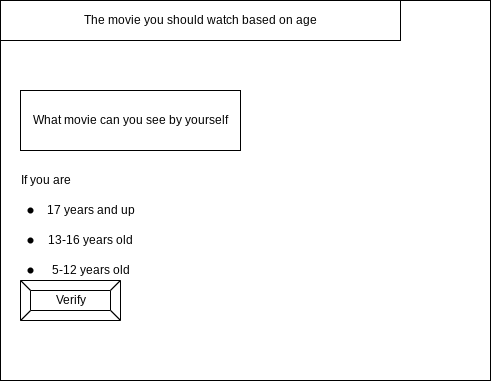

The diagram above was exported from draw.io. Its source (the exported page's mxGraphModel, read from the mxfile embedded in the PNG):
<mxGraphModel dx="1074" dy="741" grid="1" gridSize="10" guides="1" tooltips="1" connect="1" arrows="1" fold="1" page="1" pageScale="1" pageWidth="850" pageHeight="1100" math="0" shadow="0">
  <root>
    <mxCell id="0" />
    <mxCell id="1" parent="0" />
    <mxCell id="2" value="" style="rounded=0;whiteSpace=wrap;html=1;" parent="1" vertex="1">
      <mxGeometry x="80" y="80" width="490" height="380" as="geometry" />
    </mxCell>
    <mxCell id="3" value="The movie you should watch based on age" style="rounded=0;whiteSpace=wrap;html=1;" parent="1" vertex="1">
      <mxGeometry x="80" y="80" width="400" height="40" as="geometry" />
    </mxCell>
    <mxCell id="6" value="Verify" style="labelPosition=center;verticalLabelPosition=middle;align=center;html=1;shape=mxgraph.basic.button;dx=10;" parent="1" vertex="1">
      <mxGeometry x="100" y="360" width="100" height="40" as="geometry" />
    </mxCell>
    <mxCell id="7" value="What movie can you see by yourself" style="whiteSpace=wrap;html=1;" vertex="1" parent="1">
      <mxGeometry x="100" y="170" width="220" height="60" as="geometry" />
    </mxCell>
    <mxCell id="8" value="If you are" style="text;html=1;align=center;verticalAlign=middle;resizable=0;points=[];autosize=1;strokeColor=none;fillColor=none;" vertex="1" parent="1">
      <mxGeometry x="90" y="250" width="70" height="20" as="geometry" />
    </mxCell>
    <mxCell id="9" value="17 years and up" style="text;html=1;align=center;verticalAlign=middle;resizable=0;points=[];autosize=1;strokeColor=none;fillColor=none;" vertex="1" parent="1">
      <mxGeometry x="120" y="280" width="100" height="20" as="geometry" />
    </mxCell>
    <mxCell id="10" value="13-16 years old" style="text;html=1;align=center;verticalAlign=middle;resizable=0;points=[];autosize=1;strokeColor=none;fillColor=none;" vertex="1" parent="1">
      <mxGeometry x="120" y="310" width="100" height="20" as="geometry" />
    </mxCell>
    <mxCell id="11" value="5-12 years old" style="text;html=1;align=center;verticalAlign=middle;resizable=0;points=[];autosize=1;strokeColor=none;fillColor=none;" vertex="1" parent="1">
      <mxGeometry x="125" y="340" width="90" height="20" as="geometry" />
    </mxCell>
    <mxCell id="12" value="" style="shape=waypoint;sketch=0;size=6;pointerEvents=1;points=[];fillColor=none;resizable=0;rotatable=0;perimeter=centerPerimeter;snapToPoint=1;" vertex="1" parent="1">
      <mxGeometry x="90" y="270" width="40" height="40" as="geometry" />
    </mxCell>
    <mxCell id="13" value="" style="shape=waypoint;sketch=0;size=6;pointerEvents=1;points=[];fillColor=none;resizable=0;rotatable=0;perimeter=centerPerimeter;snapToPoint=1;" vertex="1" parent="1">
      <mxGeometry x="90" y="300" width="40" height="40" as="geometry" />
    </mxCell>
    <mxCell id="14" value="" style="shape=waypoint;sketch=0;size=6;pointerEvents=1;points=[];fillColor=none;resizable=0;rotatable=0;perimeter=centerPerimeter;snapToPoint=1;" vertex="1" parent="1">
      <mxGeometry x="90" y="330" width="40" height="40" as="geometry" />
    </mxCell>
  </root>
</mxGraphModel>